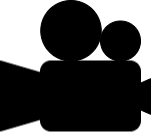

The diagram above was exported from draw.io. Its source (the exported page's mxGraphModel, read from the mxfile embedded in the PNG):
<mxGraphModel dx="662" dy="378" grid="1" gridSize="10" guides="1" tooltips="1" connect="1" arrows="1" fold="1" page="1" pageScale="1" pageWidth="850" pageHeight="1100" math="0" shadow="0">
  <root>
    <mxCell id="0" />
    <mxCell id="1" parent="0" />
    <mxCell id="BFSFUiUrqLMTqjjvPYIu-1" value="" style="ellipse;whiteSpace=wrap;html=1;aspect=fixed;fillColor=#000000;container=0;" vertex="1" parent="1">
      <mxGeometry x="440.25" y="310" width="60.5" height="60.5" as="geometry" />
    </mxCell>
    <mxCell id="BFSFUiUrqLMTqjjvPYIu-2" value="" style="ellipse;whiteSpace=wrap;html=1;aspect=fixed;fillColor=#000000;container=0;" vertex="1" parent="1">
      <mxGeometry x="500" y="330.5" width="40" height="40" as="geometry" />
    </mxCell>
    <mxCell id="w5bLBflHyAGtUl_bSNio-21" value="" style="shape=image;verticalLabelPosition=bottom;labelBackgroundColor=default;verticalAlign=top;aspect=fixed;imageAspect=0;image=data:image/png,(base64 omitted: 1408 chars);container=0;" parent="1" vertex="1">
      <mxGeometry x="400" y="370.5" width="141" height="71" as="geometry" />
    </mxCell>
    <mxCell id="BFSFUiUrqLMTqjjvPYIu-3" value="" style="triangle;whiteSpace=wrap;html=1;rotation=-180;fillColor=#000000;container=0;" vertex="1" parent="1">
      <mxGeometry x="510" y="388.25" width="40" height="35.5" as="geometry" />
    </mxCell>
  </root>
</mxGraphModel>